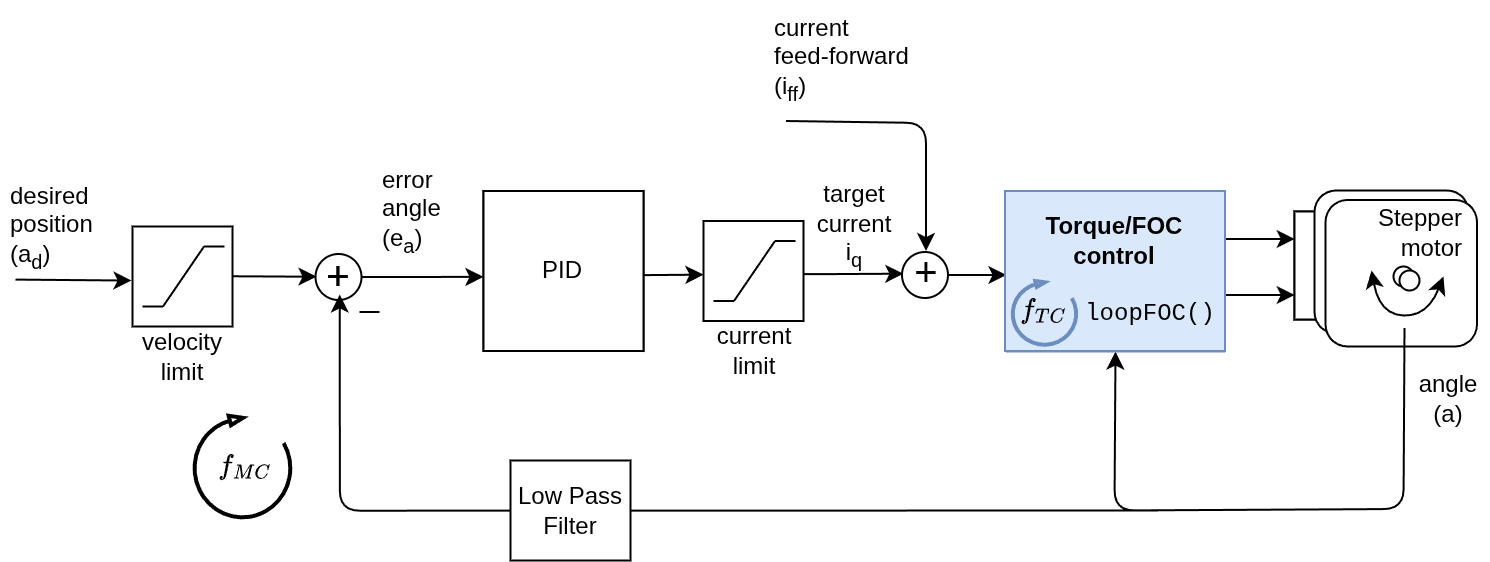

The diagram above was exported from draw.io. Its source (the exported page's mxGraphModel, read from the mxfile embedded in the PNG):
<mxGraphModel dx="2798" dy="4607" grid="1" gridSize="10" guides="1" tooltips="1" connect="1" arrows="1" fold="1" page="1" pageScale="1" pageWidth="827" pageHeight="1169" math="1" shadow="0">
  <root>
    <mxCell id="0" />
    <mxCell id="1" parent="0" />
    <mxCell id="2" edge="1" parent="1" source="3" style="edgeStyle=orthogonalEdgeStyle;rounded=0;orthogonalLoop=1;jettySize=auto;html=1;exitX=1;exitY=0.5;exitDx=0;exitDy=0;entryX=0;entryY=0.583;entryDx=0;entryDy=0;entryPerimeter=0;" target="7">
      <mxGeometry relative="1" as="geometry">
        <mxPoint x="2223.25" y="-2066.5" as="targetPoint" />
      </mxGeometry>
    </mxCell>
    <mxCell id="3" parent="1" style="ellipse;whiteSpace=wrap;html=1;aspect=fixed;strokeColor=#000000;" value="" vertex="1">
      <mxGeometry height="23" width="23" x="2159.25" y="-2087.5" as="geometry" />
    </mxCell>
    <mxCell id="4" connectable="0" parent="1" style="group" value="" vertex="1">
      <mxGeometry height="163.3800000000001" width="80" x="2243.25" y="-2119" as="geometry" />
    </mxCell>
    <mxCell id="5" edge="1" parent="4" style="edgeStyle=orthogonalEdgeStyle;rounded=0;orthogonalLoop=1;jettySize=auto;html=1;exitX=1;exitY=0.5;exitDx=0;exitDy=0;entryX=0;entryY=0.463;entryDx=0;entryDy=0;entryPerimeter=0;">
      <mxGeometry relative="1" as="geometry">
        <Array as="points">
          <mxPoint x="70.07" y="41.97999999999999" />
        </Array>
        <mxPoint x="30.000232558139544" y="42.06139534883724" as="sourcePoint" />
        <mxPoint x="110.00023255813954" y="41.82883720930229" as="targetPoint" />
      </mxGeometry>
    </mxCell>
    <mxCell id="6" parent="4" style="whiteSpace=wrap;html=1;aspect=fixed;strokeColor=#000000;" value="" vertex="1">
      <mxGeometry height="80" width="80" as="geometry" />
    </mxCell>
    <mxCell id="7" parent="4" style="text;html=1;strokeColor=none;fillColor=none;align=center;verticalAlign=middle;whiteSpace=wrap;rounded=0;" value="PID" vertex="1">
      <mxGeometry height="35" width="80" y="22.5" as="geometry" />
    </mxCell>
    <mxCell id="8" connectable="0" parent="4" style="group" value="" vertex="1">
      <mxGeometry height="163.3800000000001" width="224.6300000000001" x="-144.6300000000001" as="geometry" />
    </mxCell>
    <mxCell id="9" parent="8" style="whiteSpace=wrap;html=1;aspect=fixed;strokeColor=#000000;" value="" vertex="1">
      <mxGeometry height="80" width="80" x="144.6300000000001" as="geometry" />
    </mxCell>
    <mxCell id="10" parent="8" style="text;html=1;strokeColor=none;fillColor=none;align=center;verticalAlign=middle;whiteSpace=wrap;rounded=0;" value="PID" vertex="1">
      <mxGeometry height="35" width="80" x="144.6300000000001" y="22.5" as="geometry" />
    </mxCell>
    <mxCell id="11" connectable="0" parent="8" style="group" value="" vertex="1">
      <mxGeometry height="51" width="48.26000000000022" y="112.38000000000011" as="geometry" />
    </mxCell>
    <mxCell id="12" parent="11" style="verticalLabelPosition=bottom;html=1;verticalAlign=top;strokeWidth=2;shape=mxgraph.lean_mapping.physical_pull;pointerEvents=1;flipH=0;legacyAnchorPoints=0;flipV=1;rotation=-90;" value="" vertex="1">
      <mxGeometry height="48.26" width="51" x="-1.3699999999998909" y="1.3700000000000045" as="geometry" />
    </mxCell>
    <mxCell id="13" parent="11" style="text;html=1;whiteSpace=wrap;strokeColor=none;fillColor=none;align=center;verticalAlign=middle;rounded=0;" value="`f_{MC}`" vertex="1">
      <mxGeometry height="26.5" width="14.75" x="18.13000000000011" y="12.25" as="geometry" />
    </mxCell>
    <mxCell id="14" edge="1" parent="1" style="edgeStyle=orthogonalEdgeStyle;rounded=0;orthogonalLoop=1;jettySize=auto;html=1;exitX=1;exitY=0.5;exitDx=0;exitDy=0;entryX=0;entryY=0.463;entryDx=0;entryDy=0;entryPerimeter=0;">
      <mxGeometry relative="1" as="geometry">
        <Array as="points">
          <mxPoint x="2413.25" y="-2077.5" />
        </Array>
        <mxPoint x="2373.1802325581393" y="-2077.4186046511627" as="sourcePoint" />
        <mxPoint x="2453.1802325581393" y="-2077.6511627906975" as="targetPoint" />
      </mxGeometry>
    </mxCell>
    <mxCell id="15" edge="1" parent="1" style="endArrow=none;html=1;" value="">
      <mxGeometry height="50" relative="1" width="50" as="geometry">
        <mxPoint x="2181.25" y="-2058.5" as="sourcePoint" />
        <mxPoint x="2191.25" y="-2058.5" as="targetPoint" />
      </mxGeometry>
    </mxCell>
    <mxCell id="16" parent="1" style="text;html=1;strokeColor=none;fillColor=none;align=center;verticalAlign=middle;whiteSpace=wrap;rounded=0;" value="&lt;font style=&quot;font-size: 20px&quot;&gt;+&lt;/font&gt;" vertex="1">
      <mxGeometry height="24" width="18" x="2161.75" y="-2089" as="geometry" />
    </mxCell>
    <mxCell id="17" parent="1" style="text;html=1;resizable=0;points=[];autosize=1;align=left;verticalAlign=top;spacingTop=-4;" value="&lt;span style=&quot;text-wrap-mode: wrap; text-align: center;&quot;&gt;error&lt;/span&gt;&lt;br style=&quot;text-wrap-mode: wrap; text-align: center;&quot;&gt;&lt;span style=&quot;text-wrap-mode: wrap; text-align: center;&quot;&gt;angle&amp;nbsp;&lt;/span&gt;&lt;br style=&quot;text-wrap-mode: wrap; text-align: center;&quot;&gt;&lt;span style=&quot;text-wrap-mode: wrap; text-align: center;&quot;&gt;(e&lt;/span&gt;&lt;sub style=&quot;text-wrap-mode: wrap; text-align: center;&quot;&gt;a&lt;/sub&gt;&lt;span style=&quot;text-wrap-mode: wrap; text-align: center;&quot;&gt;)&lt;/span&gt;" vertex="1">
      <mxGeometry height="50" width="60" x="2190.75" y="-2134" as="geometry" />
    </mxCell>
    <mxCell id="18" parent="1" style="text;html=1;strokeColor=none;fillColor=none;align=center;verticalAlign=middle;whiteSpace=wrap;rounded=0;" value="target&lt;br&gt;current i&lt;sub&gt;q&lt;/sub&gt;" vertex="1">
      <mxGeometry height="20" width="40" x="2409.25" y="-2111.5" as="geometry" />
    </mxCell>
    <mxCell id="19" parent="1" style="text;html=1;" value="&lt;span style=&quot;text-wrap-mode: wrap; text-align: center;&quot;&gt;desired&lt;br&gt;position&lt;br&gt;(a&lt;/span&gt;&lt;sub style=&quot;text-wrap-mode: wrap; text-align: center;&quot;&gt;d&lt;/sub&gt;&lt;span style=&quot;text-wrap-mode: wrap; text-align: center;&quot;&gt;)&lt;/span&gt;" vertex="1">
      <mxGeometry height="70" width="40" x="2004.75" y="-2130.25" as="geometry" />
    </mxCell>
    <mxCell id="20" parent="1" style="whiteSpace=wrap;html=1;aspect=fixed;" value="" vertex="1">
      <mxGeometry height="50" width="50" x="2353.25" y="-2104" as="geometry" />
    </mxCell>
    <mxCell id="21" connectable="0" parent="1" style="group" value="" vertex="1">
      <mxGeometry height="30" width="41" x="2358.25" y="-2094" as="geometry" />
    </mxCell>
    <mxCell id="22" edge="1" parent="21" style="endArrow=none;html=1;" value="">
      <mxGeometry height="50" relative="1" width="50" as="geometry">
        <mxPoint x="10.25" y="29.999999999999915" as="sourcePoint" />
        <mxPoint x="30.75" as="targetPoint" />
      </mxGeometry>
    </mxCell>
    <mxCell id="23" edge="1" parent="21" style="endArrow=none;html=1;" value="">
      <mxGeometry height="50" relative="1" width="50" as="geometry">
        <mxPoint x="30.75" as="sourcePoint" />
        <mxPoint x="41" as="targetPoint" />
      </mxGeometry>
    </mxCell>
    <mxCell id="24" edge="1" parent="21" style="endArrow=none;html=1;" value="">
      <mxGeometry height="50" relative="1" width="50" as="geometry">
        <mxPoint y="30" as="sourcePoint" />
        <mxPoint x="10.25" y="30" as="targetPoint" />
      </mxGeometry>
    </mxCell>
    <mxCell id="25" edge="1" parent="1" style="endArrow=classic;html=1;entryX=0;entryY=0.5;entryDx=0;entryDy=0;" value="">
      <mxGeometry height="50" relative="1" width="50" as="geometry">
        <mxPoint x="2116.25" y="-2076.3686131386858" as="sourcePoint" />
        <mxPoint x="2159.75" y="-2076.14" as="targetPoint" />
      </mxGeometry>
    </mxCell>
    <mxCell id="26" parent="1" style="text;html=1;strokeColor=none;fillColor=none;align=center;verticalAlign=middle;whiteSpace=wrap;rounded=0;" value="current&lt;br&gt;limit" vertex="1">
      <mxGeometry height="20" width="40" x="2359.25" y="-2049.5" as="geometry" />
    </mxCell>
    <mxCell id="27" parent="1" style="rounded=0;whiteSpace=wrap;html=1;strokeColor=#000000;" value="" vertex="1">
      <mxGeometry height="54" width="20" x="2648.75" y="-2108.75" as="geometry" />
    </mxCell>
    <mxCell id="28" parent="1" style="rounded=0;whiteSpace=wrap;html=1;strokeColor=#000000;" value="" vertex="1">
      <mxGeometry height="54" width="20" x="2648.75" y="-2108.75" as="geometry" />
    </mxCell>
    <mxCell id="29" parent="1" style="rounded=1;whiteSpace=wrap;html=1;" value="" vertex="1">
      <mxGeometry height="71.5" width="77" x="2658.75" y="-2119.25" as="geometry" />
    </mxCell>
    <mxCell id="30" parent="1" style="rounded=1;whiteSpace=wrap;html=1;" value="" vertex="1">
      <mxGeometry height="73.25" width="75.75" x="2664.25" y="-2114.5" as="geometry" />
    </mxCell>
    <mxCell id="31" edge="1" parent="1" style="edgeStyle=orthogonalEdgeStyle;orthogonalLoop=1;jettySize=auto;html=1;rounded=1;">
      <mxGeometry relative="1" as="geometry">
        <mxPoint x="2613.25" y="-2095" as="sourcePoint" />
        <mxPoint x="2648.75" y="-2095.25" as="targetPoint" />
      </mxGeometry>
    </mxCell>
    <mxCell id="32" edge="1" parent="1" style="edgeStyle=orthogonalEdgeStyle;rounded=1;orthogonalLoop=1;jettySize=auto;html=1;">
      <mxGeometry relative="1" as="geometry">
        <mxPoint x="2613.25" y="-2067" as="sourcePoint" />
        <mxPoint x="2648.75" y="-2067.25" as="targetPoint" />
      </mxGeometry>
    </mxCell>
    <mxCell id="33" edge="1" parent="1" style="endArrow=classic;startArrow=classic;html=1;curved=1;" value="">
      <mxGeometry height="50" relative="1" width="50" as="geometry">
        <Array as="points">
          <mxPoint x="2691.25" y="-2057.25" />
          <mxPoint x="2715.25" y="-2056.25" />
        </Array>
        <mxPoint x="2687.25" y="-2079.25" as="sourcePoint" />
        <mxPoint x="2723.25" y="-2076.25" as="targetPoint" />
      </mxGeometry>
    </mxCell>
    <mxCell id="34" parent="1" style="text;html=1;strokeColor=none;fillColor=none;align=right;verticalAlign=middle;whiteSpace=wrap;rounded=0;" value="Stepper&lt;div&gt;motor&lt;/div&gt;" vertex="1">
      <mxGeometry height="35" width="63" x="2672.25" y="-2115.25" as="geometry" />
    </mxCell>
    <mxCell id="35" parent="1" style="text;html=1;strokeColor=none;fillColor=none;align=center;verticalAlign=middle;whiteSpace=wrap;rounded=0;" value="angle (a)" vertex="1">
      <mxGeometry height="20" width="40" x="2706.25" y="-2025.25" as="geometry" />
    </mxCell>
    <mxCell id="36" parent="1" style="ellipse;whiteSpace=wrap;html=1;aspect=fixed;" value="" vertex="1">
      <mxGeometry height="10" width="10" x="2698.25" y="-2081.25" as="geometry" />
    </mxCell>
    <mxCell id="37" parent="1" style="ellipse;whiteSpace=wrap;html=1;aspect=fixed;" value="" vertex="1">
      <mxGeometry height="10" width="10" x="2701.25" y="-2079.25" as="geometry" />
    </mxCell>
    <mxCell id="38" parent="1" style="whiteSpace=wrap;html=1;aspect=fixed;" value="" vertex="1">
      <mxGeometry height="50" width="50" x="2067.75" y="-2101.25" as="geometry" />
    </mxCell>
    <mxCell id="39" connectable="0" parent="1" style="group" value="" vertex="1">
      <mxGeometry height="30" width="41" x="2072.75" y="-2091.25" as="geometry" />
    </mxCell>
    <mxCell id="40" edge="1" parent="39" style="endArrow=none;html=1;" value="">
      <mxGeometry height="50" relative="1" width="50" as="geometry">
        <mxPoint x="10.25" y="29.999999999999915" as="sourcePoint" />
        <mxPoint x="30.75" as="targetPoint" />
      </mxGeometry>
    </mxCell>
    <mxCell id="41" edge="1" parent="39" style="endArrow=none;html=1;" value="">
      <mxGeometry height="50" relative="1" width="50" as="geometry">
        <mxPoint x="30.75" as="sourcePoint" />
        <mxPoint x="41" as="targetPoint" />
      </mxGeometry>
    </mxCell>
    <mxCell id="42" edge="1" parent="39" style="endArrow=none;html=1;" value="">
      <mxGeometry height="50" relative="1" width="50" as="geometry">
        <mxPoint y="30" as="sourcePoint" />
        <mxPoint x="10.25" y="30" as="targetPoint" />
      </mxGeometry>
    </mxCell>
    <mxCell id="43" parent="1" style="text;html=1;strokeColor=none;fillColor=none;align=center;verticalAlign=middle;whiteSpace=wrap;rounded=0;" value="velocity&lt;br&gt;limit" vertex="1">
      <mxGeometry height="20" width="40" x="2072.75" y="-2046.25" as="geometry" />
    </mxCell>
    <mxCell id="44" edge="1" parent="1" style="endArrow=classic;html=1;entryX=0;entryY=0.5;entryDx=0;entryDy=0;" value="">
      <mxGeometry height="50" relative="1" width="50" as="geometry">
        <mxPoint x="2009.25" y="-2074.7" as="sourcePoint" />
        <mxPoint x="2067.25" y="-2074.221386861314" as="targetPoint" />
      </mxGeometry>
    </mxCell>
    <mxCell id="45" parent="1" style="text;html=1;strokeColor=none;fillColor=none;align=center;verticalAlign=middle;whiteSpace=wrap;rounded=0;" value="&lt;font style=&quot;font-size: 20px&quot;&gt;+&lt;/font&gt;" vertex="1">
      <mxGeometry height="24" width="18" x="2161.75" y="-2089" as="geometry" />
    </mxCell>
    <mxCell id="46" edge="1" parent="1" style="endArrow=classic;html=1;entryX=0.5;entryY=1;entryDx=0;entryDy=0;" target="47" value="">
      <mxGeometry height="50" relative="1" width="50" as="geometry">
        <Array as="points">
          <mxPoint x="2703.25" y="-1960" />
          <mxPoint x="2558.75" y="-1959.25" />
        </Array>
        <mxPoint x="2703.75" y="-2050.5" as="sourcePoint" />
        <mxPoint x="2529.75" y="-2039.5" as="targetPoint" />
      </mxGeometry>
    </mxCell>
    <mxCell id="47" parent="1" style="rounded=0;whiteSpace=wrap;html=1;fillColor=#dae8fc;strokeColor=#6c8ebf;" value="&lt;b style=&quot;font-size: 13px&quot;&gt;Torque control&lt;br&gt;&lt;/b&gt;" vertex="1">
      <mxGeometry height="80" width="108.5" x="2505" y="-2118.75" as="geometry" />
    </mxCell>
    <mxCell id="48" edge="1" parent="1" source="49" style="edgeStyle=orthogonalEdgeStyle;rounded=0;orthogonalLoop=1;jettySize=auto;html=1;exitX=1;exitY=0.5;exitDx=0;exitDy=0;">
      <mxGeometry relative="1" as="geometry">
        <mxPoint x="2504.75" y="-2077.009009009009" as="targetPoint" />
      </mxGeometry>
    </mxCell>
    <mxCell id="49" parent="1" style="ellipse;whiteSpace=wrap;html=1;aspect=fixed;strokeColor=#000000;" value="" vertex="1">
      <mxGeometry height="23" width="23" x="2452.5" y="-2088.5" as="geometry" />
    </mxCell>
    <mxCell id="50" parent="1" style="text;html=1;strokeColor=none;fillColor=none;align=center;verticalAlign=middle;whiteSpace=wrap;rounded=0;" value="&lt;font style=&quot;font-size: 20px&quot;&gt;+&lt;/font&gt;" vertex="1">
      <mxGeometry height="24" width="18" x="2455.5" y="-2091" as="geometry" />
    </mxCell>
    <mxCell id="51" edge="1" parent="1" style="endArrow=classic;html=1;" value="">
      <mxGeometry height="50" relative="1" width="50" as="geometry">
        <Array as="points">
          <mxPoint x="2464.5" y="-2153" />
        </Array>
        <mxPoint x="2394.5" y="-2154" as="sourcePoint" />
        <mxPoint x="2464.5" y="-2089" as="targetPoint" />
      </mxGeometry>
    </mxCell>
    <mxCell id="52" parent="1" style="text;whiteSpace=wrap;html=1;" value="current&lt;br&gt;&lt;div&gt;&lt;span style=&quot;background-color: transparent; color: light-dark(rgb(0, 0, 0), rgb(255, 255, 255));&quot;&gt;feed-forward&amp;nbsp;&lt;/span&gt;&lt;/div&gt;&lt;div&gt;&lt;span style=&quot;background-color: transparent; color: light-dark(rgb(0, 0, 0), rgb(255, 255, 255));&quot;&gt;(i&lt;/span&gt;&lt;sub style=&quot;background-color: transparent; color: light-dark(rgb(0, 0, 0), rgb(255, 255, 255));&quot;&gt;ff&lt;/sub&gt;&lt;span style=&quot;background-color: transparent; color: light-dark(rgb(0, 0, 0), rgb(255, 255, 255));&quot;&gt;)&lt;/span&gt;&lt;/div&gt;" vertex="1">
      <mxGeometry height="70" width="100" x="2387" y="-2214" as="geometry" />
    </mxCell>
    <mxCell id="53" edge="1" parent="1" style="edgeStyle=orthogonalEdgeStyle;rounded=1;orthogonalLoop=1;jettySize=auto;html=1;entryX=0.5;entryY=1;entryDx=0;entryDy=0;">
      <mxGeometry relative="1" as="geometry">
        <mxPoint x="2580.38" y="-1959.25" as="sourcePoint" />
        <mxPoint x="2171.38" y="-2067.25" as="targetPoint" />
      </mxGeometry>
    </mxCell>
    <mxCell id="54" parent="1" style="rounded=0;whiteSpace=wrap;html=1;strokeColor=#000000;" value="Low Pass&lt;br&gt;Filter" vertex="1">
      <mxGeometry height="50" width="60" x="2256.75" y="-1984.25" as="geometry" />
    </mxCell>
    <mxCell id="55" connectable="0" parent="1" style="group" value="" vertex="1">
      <mxGeometry height="80" width="110" x="2504" y="-2119" as="geometry" />
    </mxCell>
    <mxCell id="56" parent="55" style="rounded=0;whiteSpace=wrap;html=1;fillColor=#dae8fc;strokeColor=#6c8ebf;align=center;" value="&lt;div style=&quot;&quot;&gt;&lt;b style=&quot;background-color: transparent; color: light-dark(rgb(0, 0, 0), rgb(255, 255, 255));&quot;&gt;Torque/FOC&lt;/b&gt;&lt;/div&gt;&lt;div style=&quot;&quot;&gt;&lt;b style=&quot;background-color: transparent; color: light-dark(rgb(0, 0, 0), rgb(255, 255, 255));&quot;&gt;control&lt;br&gt;&lt;br&gt;&lt;/b&gt;&lt;/div&gt;&lt;div style=&quot;&quot;&gt;&lt;span style=&quot;background-color: transparent; color: light-dark(rgb(0, 0, 0), rgb(255, 255, 255)); font-family: &amp;quot;Courier New&amp;quot;;&quot;&gt;&amp;nbsp; &amp;nbsp; &amp;nbsp;loopFOC()&lt;/span&gt;&lt;/div&gt;" vertex="1">
      <mxGeometry height="80" width="110" as="geometry" />
    </mxCell>
    <mxCell id="57" connectable="0" parent="55" style="group" value="" vertex="1">
      <mxGeometry height="32" width="32" x="3.75" y="45.000000000000114" as="geometry" />
    </mxCell>
    <mxCell id="58" parent="57" style="verticalLabelPosition=bottom;html=1;verticalAlign=top;strokeWidth=2;shape=mxgraph.lean_mapping.physical_pull;pointerEvents=1;flipH=0;legacyAnchorPoints=0;flipV=1;rotation=-90;fillColor=#dae8fc;strokeColor=#6c8ebf;" value="" vertex="1">
      <mxGeometry height="32" width="32" as="geometry" />
    </mxCell>
    <mxCell id="59" parent="57" style="text;html=1;whiteSpace=wrap;strokeColor=none;fillColor=none;align=center;verticalAlign=middle;rounded=0;" value="`f_{TC}`" vertex="1">
      <mxGeometry height="25" width="26.25" x="2.880000000000109" y="2" as="geometry" />
    </mxCell>
  </root>
</mxGraphModel>